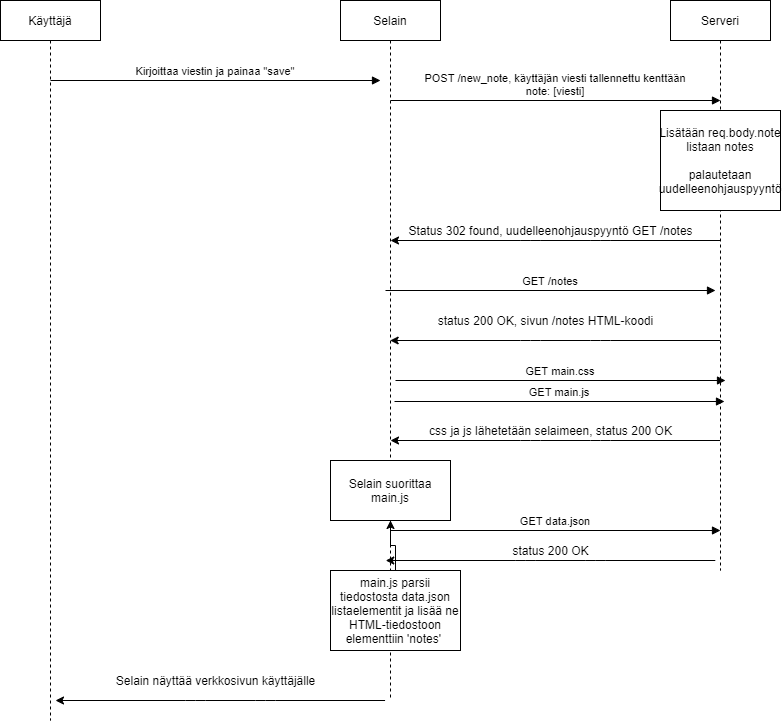

The diagram above was exported from draw.io. Its source (the exported page's mxGraphModel, read from the mxfile embedded in the PNG):
<mxGraphModel dx="1185" dy="588" grid="1" gridSize="10" guides="1" tooltips="1" connect="1" arrows="1" fold="1" page="1" pageScale="1" pageWidth="850" pageHeight="1100" math="0" shadow="0">
  <root>
    <mxCell id="0" />
    <mxCell id="1" parent="0" />
    <mxCell id="3nuBFxr9cyL0pnOWT2aG-1" value="Käyttäjä" style="shape=umlLifeline;perimeter=lifelinePerimeter;container=1;collapsible=0;recursiveResize=0;rounded=0;shadow=0;strokeWidth=1;" parent="1" vertex="1">
      <mxGeometry x="40" y="80" width="100" height="720" as="geometry" />
    </mxCell>
    <mxCell id="3nuBFxr9cyL0pnOWT2aG-5" value="Selain" style="shape=umlLifeline;perimeter=lifelinePerimeter;container=1;collapsible=0;recursiveResize=0;rounded=0;shadow=0;strokeWidth=1;" parent="1" vertex="1">
      <mxGeometry x="380" y="80" width="100" height="700" as="geometry" />
    </mxCell>
    <mxCell id="3nuBFxr9cyL0pnOWT2aG-8" value="Kirjoittaa viestin ja painaa &quot;save&quot;" style="verticalAlign=bottom;endArrow=block;entryX=0;entryY=0;shadow=0;strokeWidth=1;" parent="1" edge="1">
      <mxGeometry relative="1" as="geometry">
        <mxPoint x="90" y="160" as="sourcePoint" />
        <mxPoint x="420" y="160" as="targetPoint" />
      </mxGeometry>
    </mxCell>
    <mxCell id="5tq2rDJwnXh9OwZkhQXE-1" value="Serveri" style="shape=umlLifeline;perimeter=lifelinePerimeter;container=1;collapsible=0;recursiveResize=0;rounded=0;shadow=0;strokeWidth=1;" vertex="1" parent="1">
      <mxGeometry x="710" y="80" width="100" height="570" as="geometry" />
    </mxCell>
    <mxCell id="5tq2rDJwnXh9OwZkhQXE-4" value="GET /notes" style="verticalAlign=bottom;endArrow=block;entryX=0;entryY=0;shadow=0;strokeWidth=1;" edge="1" parent="1">
      <mxGeometry relative="1" as="geometry">
        <mxPoint x="425" y="370" as="sourcePoint" />
        <mxPoint x="755" y="370" as="targetPoint" />
      </mxGeometry>
    </mxCell>
    <mxCell id="5tq2rDJwnXh9OwZkhQXE-6" value="" style="endArrow=classic;html=1;" edge="1" parent="1">
      <mxGeometry width="50" height="50" relative="1" as="geometry">
        <mxPoint x="759.5000000000002" y="420" as="sourcePoint" />
        <mxPoint x="429.66666666666674" y="420" as="targetPoint" />
        <Array as="points">
          <mxPoint x="640" y="420" />
          <mxPoint x="570" y="420" />
        </Array>
      </mxGeometry>
    </mxCell>
    <mxCell id="5tq2rDJwnXh9OwZkhQXE-8" value="status 200 OK, sivun /notes HTML-koodi" style="text;html=1;align=center;verticalAlign=middle;resizable=0;points=[];autosize=1;" vertex="1" parent="1">
      <mxGeometry x="470" y="390" width="230" height="20" as="geometry" />
    </mxCell>
    <mxCell id="5tq2rDJwnXh9OwZkhQXE-9" value="GET main.css" style="verticalAlign=bottom;endArrow=block;entryX=0;entryY=0;shadow=0;strokeWidth=1;" edge="1" parent="1">
      <mxGeometry relative="1" as="geometry">
        <mxPoint x="435" y="460" as="sourcePoint" />
        <mxPoint x="765" y="460" as="targetPoint" />
      </mxGeometry>
    </mxCell>
    <mxCell id="5tq2rDJwnXh9OwZkhQXE-10" value="GET main.js" style="verticalAlign=bottom;endArrow=block;entryX=0;entryY=0;shadow=0;strokeWidth=1;" edge="1" parent="1">
      <mxGeometry relative="1" as="geometry">
        <mxPoint x="434" y="481" as="sourcePoint" />
        <mxPoint x="764" y="481" as="targetPoint" />
      </mxGeometry>
    </mxCell>
    <mxCell id="5tq2rDJwnXh9OwZkhQXE-11" value="" style="endArrow=classic;html=1;" edge="1" parent="1">
      <mxGeometry width="50" height="50" relative="1" as="geometry">
        <mxPoint x="759.57" y="520" as="sourcePoint" />
        <mxPoint x="429.9985714285713" y="520" as="targetPoint" />
        <Array as="points">
          <mxPoint x="640.07" y="520" />
          <mxPoint x="570.07" y="520" />
        </Array>
      </mxGeometry>
    </mxCell>
    <mxCell id="5tq2rDJwnXh9OwZkhQXE-12" value="css ja js lähetetään selaimeen, status 200 OK" style="text;html=1;align=center;verticalAlign=middle;resizable=0;points=[];autosize=1;" vertex="1" parent="1">
      <mxGeometry x="460" y="500" width="260" height="20" as="geometry" />
    </mxCell>
    <mxCell id="5tq2rDJwnXh9OwZkhQXE-13" value="GET data.json" style="verticalAlign=bottom;endArrow=block;entryX=0;entryY=0;shadow=0;strokeWidth=1;" edge="1" parent="1">
      <mxGeometry relative="1" as="geometry">
        <mxPoint x="430" y="610" as="sourcePoint" />
        <mxPoint x="760" y="610" as="targetPoint" />
      </mxGeometry>
    </mxCell>
    <mxCell id="5tq2rDJwnXh9OwZkhQXE-14" value="" style="endArrow=classic;html=1;" edge="1" parent="1">
      <mxGeometry width="50" height="50" relative="1" as="geometry">
        <mxPoint x="424.57000000000016" y="780" as="sourcePoint" />
        <mxPoint x="94.99857142857104" y="780" as="targetPoint" />
        <Array as="points">
          <mxPoint x="305.07000000000005" y="780" />
          <mxPoint x="235.07000000000005" y="780" />
        </Array>
      </mxGeometry>
    </mxCell>
    <mxCell id="5tq2rDJwnXh9OwZkhQXE-15" value="Selain suorittaa main.js" style="whiteSpace=wrap;html=1;" vertex="1" parent="1">
      <mxGeometry x="370" y="540" width="120" height="60" as="geometry" />
    </mxCell>
    <mxCell id="5tq2rDJwnXh9OwZkhQXE-16" value="status 200 OK" style="text;html=1;align=center;verticalAlign=middle;resizable=0;points=[];autosize=1;" vertex="1" parent="1">
      <mxGeometry x="545" y="620" width="90" height="20" as="geometry" />
    </mxCell>
    <mxCell id="5tq2rDJwnXh9OwZkhQXE-21" value="" style="edgeStyle=orthogonalEdgeStyle;rounded=0;orthogonalLoop=1;jettySize=auto;html=1;" edge="1" parent="1" source="5tq2rDJwnXh9OwZkhQXE-20" target="5tq2rDJwnXh9OwZkhQXE-15">
      <mxGeometry relative="1" as="geometry" />
    </mxCell>
    <mxCell id="5tq2rDJwnXh9OwZkhQXE-20" value="main.js parsii tiedostosta data.json listaelementit ja lisää ne HTML-tiedostoon elementtiin 'notes'&amp;nbsp;" style="whiteSpace=wrap;html=1;" vertex="1" parent="1">
      <mxGeometry x="370" y="650" width="130" height="80" as="geometry" />
    </mxCell>
    <mxCell id="5tq2rDJwnXh9OwZkhQXE-23" value="" style="endArrow=classic;html=1;" edge="1" parent="1">
      <mxGeometry width="50" height="50" relative="1" as="geometry">
        <mxPoint x="754.7900000000002" y="640" as="sourcePoint" />
        <mxPoint x="425.21857142857107" y="640" as="targetPoint" />
        <Array as="points">
          <mxPoint x="635.2900000000001" y="640" />
          <mxPoint x="565.2900000000001" y="640" />
        </Array>
      </mxGeometry>
    </mxCell>
    <mxCell id="5tq2rDJwnXh9OwZkhQXE-24" value="Selain näyttää verkkosivun käyttäjälle" style="text;html=1;align=center;verticalAlign=middle;resizable=0;points=[];autosize=1;" vertex="1" parent="1">
      <mxGeometry x="150" y="750" width="210" height="20" as="geometry" />
    </mxCell>
    <mxCell id="5tq2rDJwnXh9OwZkhQXE-25" value="POST /new_note, käyttäjän viesti tallennettu kenttään&#10;note: [viesti]" style="verticalAlign=bottom;endArrow=block;entryX=0;entryY=0;shadow=0;strokeWidth=1;" edge="1" parent="1">
      <mxGeometry relative="1" as="geometry">
        <mxPoint x="430" y="180" as="sourcePoint" />
        <mxPoint x="760" y="180" as="targetPoint" />
      </mxGeometry>
    </mxCell>
    <mxCell id="5tq2rDJwnXh9OwZkhQXE-26" value="" style="endArrow=classic;html=1;" edge="1" parent="1">
      <mxGeometry width="50" height="50" relative="1" as="geometry">
        <mxPoint x="759.8300000000003" y="320" as="sourcePoint" />
        <mxPoint x="429.9966666666667" y="320" as="targetPoint" />
        <Array as="points">
          <mxPoint x="640.33" y="320" />
          <mxPoint x="570.33" y="320" />
        </Array>
      </mxGeometry>
    </mxCell>
    <mxCell id="5tq2rDJwnXh9OwZkhQXE-27" value="Status 302 found, uudelleenohjauspyyntö GET /notes" style="text;html=1;align=center;verticalAlign=middle;resizable=0;points=[];autosize=1;" vertex="1" parent="1">
      <mxGeometry x="440" y="300" width="300" height="20" as="geometry" />
    </mxCell>
    <mxCell id="5tq2rDJwnXh9OwZkhQXE-28" value="Lisätään req.body.note listaan notes&lt;br&gt;&lt;br&gt;palautetaan uudelleenohjauspyyntö" style="whiteSpace=wrap;html=1;" vertex="1" parent="1">
      <mxGeometry x="700" y="190" width="120" height="100" as="geometry" />
    </mxCell>
  </root>
</mxGraphModel>